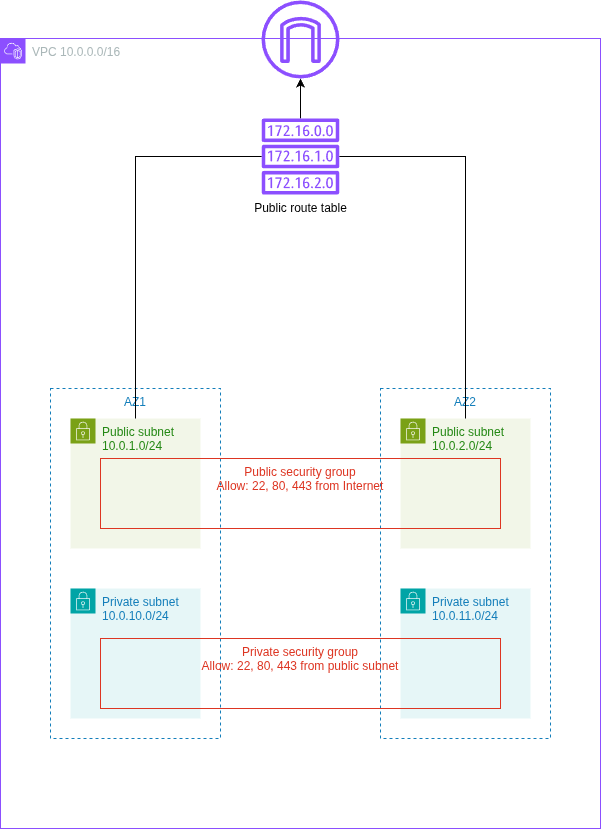

The diagram above was exported from draw.io. Its source (the exported page's mxGraphModel, read from the mxfile embedded in the PNG):
<mxGraphModel dx="1223" dy="1159" grid="1" gridSize="10" guides="1" tooltips="1" connect="1" arrows="1" fold="1" page="1" pageScale="1" pageWidth="850" pageHeight="1100" math="0" shadow="0" adaptiveColors="none">
  <root>
    <mxCell id="0" />
    <mxCell id="1" parent="0" />
    <mxCell id="EV55ShcMJFoL2_dLze0E-1" value="VPC 10.0.0.0/16" style="points=[[0,0],[0.25,0],[0.5,0],[0.75,0],[1,0],[1,0.25],[1,0.5],[1,0.75],[1,1],[0.75,1],[0.5,1],[0.25,1],[0,1],[0,0.75],[0,0.5],[0,0.25]];outlineConnect=0;gradientColor=none;html=1;whiteSpace=wrap;fontSize=12;fontStyle=0;container=1;pointerEvents=0;collapsible=0;recursiveResize=0;shape=mxgraph.aws4.group;grIcon=mxgraph.aws4.group_vpc2;strokeColor=#8C4FFF;fillColor=none;verticalAlign=top;align=left;spacingLeft=30;fontColor=#AAB7B8;dashed=0;" parent="1" vertex="1">
      <mxGeometry x="140" y="110" width="600" height="790" as="geometry" />
    </mxCell>
    <mxCell id="EV55ShcMJFoL2_dLze0E-5" value="Private subnet&lt;div&gt;10.0.11.0/24&lt;/div&gt;" style="points=[[0,0],[0.25,0],[0.5,0],[0.75,0],[1,0],[1,0.25],[1,0.5],[1,0.75],[1,1],[0.75,1],[0.5,1],[0.25,1],[0,1],[0,0.75],[0,0.5],[0,0.25]];outlineConnect=0;gradientColor=none;html=1;whiteSpace=wrap;fontSize=12;fontStyle=0;container=1;pointerEvents=0;collapsible=0;recursiveResize=0;shape=mxgraph.aws4.group;grIcon=mxgraph.aws4.group_security_group;grStroke=0;strokeColor=#00A4A6;fillColor=#E6F6F7;verticalAlign=top;align=left;spacingLeft=30;fontColor=#147EBA;dashed=0;" parent="EV55ShcMJFoL2_dLze0E-1" vertex="1">
      <mxGeometry x="400" y="550" width="130" height="130" as="geometry" />
    </mxCell>
    <mxCell id="EV55ShcMJFoL2_dLze0E-3" value="Public subnet&lt;br&gt;10.0.2.0/24" style="points=[[0,0],[0.25,0],[0.5,0],[0.75,0],[1,0],[1,0.25],[1,0.5],[1,0.75],[1,1],[0.75,1],[0.5,1],[0.25,1],[0,1],[0,0.75],[0,0.5],[0,0.25]];outlineConnect=0;gradientColor=none;html=1;whiteSpace=wrap;fontSize=12;fontStyle=0;container=1;pointerEvents=0;collapsible=0;recursiveResize=0;shape=mxgraph.aws4.group;grIcon=mxgraph.aws4.group_security_group;grStroke=0;strokeColor=#7AA116;fillColor=#F2F6E8;verticalAlign=top;align=left;spacingLeft=30;fontColor=#248814;dashed=0;" parent="EV55ShcMJFoL2_dLze0E-1" vertex="1">
      <mxGeometry x="400" y="380" width="130" height="130" as="geometry" />
    </mxCell>
    <mxCell id="OT-4PuOgZLObOi2ACF29-1" value="AZ1" style="fillColor=none;strokeColor=#147EBA;dashed=1;verticalAlign=top;fontStyle=0;fontColor=#147EBA;whiteSpace=wrap;html=1;" parent="EV55ShcMJFoL2_dLze0E-1" vertex="1">
      <mxGeometry x="50" y="350" width="170" height="350" as="geometry" />
    </mxCell>
    <mxCell id="OT-4PuOgZLObOi2ACF29-2" value="AZ2" style="fillColor=none;strokeColor=#147EBA;dashed=1;verticalAlign=top;fontStyle=0;fontColor=#147EBA;whiteSpace=wrap;html=1;rounded=0;" parent="EV55ShcMJFoL2_dLze0E-1" vertex="1">
      <mxGeometry x="380" y="350" width="170" height="350" as="geometry" />
    </mxCell>
    <mxCell id="EV55ShcMJFoL2_dLze0E-2" value="Public subnet&lt;br&gt;10.0.1.0/24" style="points=[[0,0],[0.25,0],[0.5,0],[0.75,0],[1,0],[1,0.25],[1,0.5],[1,0.75],[1,1],[0.75,1],[0.5,1],[0.25,1],[0,1],[0,0.75],[0,0.5],[0,0.25]];outlineConnect=0;gradientColor=none;html=1;whiteSpace=wrap;fontSize=12;fontStyle=0;container=1;pointerEvents=0;collapsible=0;recursiveResize=0;shape=mxgraph.aws4.group;grIcon=mxgraph.aws4.group_security_group;grStroke=0;strokeColor=#7AA116;fillColor=#F2F6E8;verticalAlign=top;align=left;spacingLeft=30;fontColor=#248814;dashed=0;" parent="EV55ShcMJFoL2_dLze0E-1" vertex="1">
      <mxGeometry x="70" y="380" width="130" height="130" as="geometry" />
    </mxCell>
    <mxCell id="EV55ShcMJFoL2_dLze0E-4" value="Private subnet&lt;div&gt;10.0.10.0/24&lt;/div&gt;" style="points=[[0,0],[0.25,0],[0.5,0],[0.75,0],[1,0],[1,0.25],[1,0.5],[1,0.75],[1,1],[0.75,1],[0.5,1],[0.25,1],[0,1],[0,0.75],[0,0.5],[0,0.25]];outlineConnect=0;gradientColor=none;html=1;whiteSpace=wrap;fontSize=12;fontStyle=0;container=1;pointerEvents=0;collapsible=0;recursiveResize=0;shape=mxgraph.aws4.group;grIcon=mxgraph.aws4.group_security_group;grStroke=0;strokeColor=#00A4A6;fillColor=#E6F6F7;verticalAlign=top;align=left;spacingLeft=30;fontColor=#147EBA;dashed=0;" parent="EV55ShcMJFoL2_dLze0E-1" vertex="1">
      <mxGeometry x="70" y="550" width="130" height="130" as="geometry" />
    </mxCell>
    <mxCell id="D6VeKhIcfw2xw8BZ-mhV-10" value="Private security group&lt;div&gt;Allow: 22, 80, 443 from public subnet&lt;/div&gt;" style="fillColor=none;strokeColor=#DD3522;verticalAlign=top;fontStyle=0;fontColor=#DD3522;whiteSpace=wrap;html=1;" vertex="1" parent="EV55ShcMJFoL2_dLze0E-4">
      <mxGeometry x="30" y="50" width="400" height="70" as="geometry" />
    </mxCell>
    <mxCell id="D6VeKhIcfw2xw8BZ-mhV-5" value="" style="edgeStyle=orthogonalEdgeStyle;rounded=0;orthogonalLoop=1;jettySize=auto;html=1;endArrow=none;endFill=0;" edge="1" parent="EV55ShcMJFoL2_dLze0E-1" source="D6VeKhIcfw2xw8BZ-mhV-3" target="EV55ShcMJFoL2_dLze0E-2">
      <mxGeometry relative="1" as="geometry" />
    </mxCell>
    <mxCell id="D6VeKhIcfw2xw8BZ-mhV-6" value="" style="rounded=0;orthogonalLoop=1;jettySize=auto;html=1;edgeStyle=orthogonalEdgeStyle;endArrow=none;endFill=0;" edge="1" parent="EV55ShcMJFoL2_dLze0E-1" source="D6VeKhIcfw2xw8BZ-mhV-3" target="EV55ShcMJFoL2_dLze0E-3">
      <mxGeometry relative="1" as="geometry" />
    </mxCell>
    <mxCell id="D6VeKhIcfw2xw8BZ-mhV-7" value="" style="edgeStyle=orthogonalEdgeStyle;rounded=0;orthogonalLoop=1;jettySize=auto;html=1;" edge="1" parent="EV55ShcMJFoL2_dLze0E-1" source="D6VeKhIcfw2xw8BZ-mhV-3" target="D6VeKhIcfw2xw8BZ-mhV-2">
      <mxGeometry relative="1" as="geometry" />
    </mxCell>
    <mxCell id="D6VeKhIcfw2xw8BZ-mhV-3" value="Public route table" style="sketch=0;outlineConnect=0;fontColor=default;gradientColor=none;fillColor=#8C4FFF;strokeColor=none;dashed=0;verticalLabelPosition=bottom;verticalAlign=top;align=center;html=1;fontSize=12;fontStyle=0;aspect=fixed;pointerEvents=1;shape=mxgraph.aws4.route_table;labelBackgroundColor=none;textShadow=0;" vertex="1" parent="EV55ShcMJFoL2_dLze0E-1">
      <mxGeometry x="261" y="80" width="78" height="76" as="geometry" />
    </mxCell>
    <mxCell id="D6VeKhIcfw2xw8BZ-mhV-2" value="" style="sketch=0;outlineConnect=0;fontColor=#232F3E;gradientColor=none;fillColor=#8C4FFF;strokeColor=none;dashed=0;verticalLabelPosition=bottom;verticalAlign=top;align=center;html=1;fontSize=12;fontStyle=0;aspect=fixed;pointerEvents=1;shape=mxgraph.aws4.internet_gateway;" vertex="1" parent="EV55ShcMJFoL2_dLze0E-1">
      <mxGeometry x="261" y="-38" width="78" height="78" as="geometry" />
    </mxCell>
    <mxCell id="D6VeKhIcfw2xw8BZ-mhV-8" value="Public security group&lt;div&gt;Allow: 22, 80, 443 from Internet&lt;/div&gt;" style="fillColor=none;strokeColor=#DD3522;verticalAlign=top;fontStyle=0;fontColor=#DD3522;whiteSpace=wrap;html=1;" vertex="1" parent="EV55ShcMJFoL2_dLze0E-1">
      <mxGeometry x="100" y="420" width="400" height="70" as="geometry" />
    </mxCell>
  </root>
</mxGraphModel>